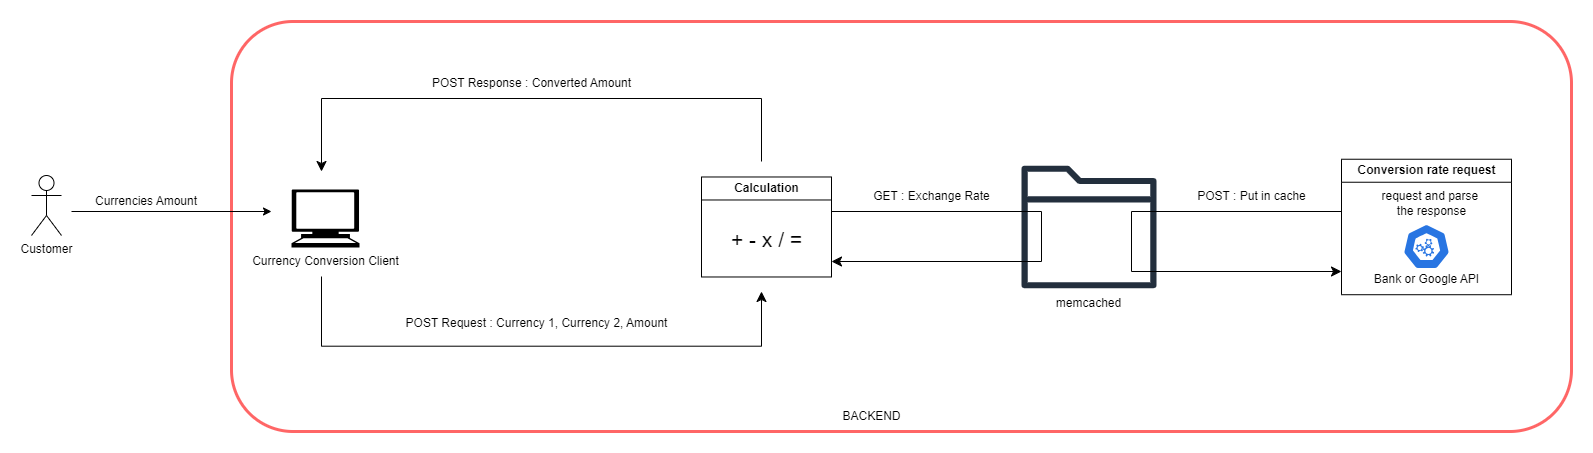

The diagram above was exported from draw.io. Its source (the exported page's mxGraphModel, read from the mxfile embedded in the PNG):
<mxGraphModel dx="1290" dy="618" grid="1" gridSize="10" guides="1" tooltips="1" connect="1" arrows="1" fold="1" page="1" pageScale="1" pageWidth="1169" pageHeight="827" math="0" shadow="0">
  <root>
    <mxCell id="WIyWlLk6GJQsqaUBKTNV-0" />
    <mxCell id="WIyWlLk6GJQsqaUBKTNV-1" parent="WIyWlLk6GJQsqaUBKTNV-0" />
    <mxCell id="UnCtkrdEEwdtypcTDr4Y-12" value="" style="rounded=1;whiteSpace=wrap;html=1;strokeColor=#FF6666;fillColor=none;strokeWidth=3;movable=0;resizable=0;rotatable=0;deletable=0;editable=0;locked=1;connectable=0;" parent="WIyWlLk6GJQsqaUBKTNV-1" vertex="1">
      <mxGeometry x="280" y="260" width="1340" height="410" as="geometry" />
    </mxCell>
    <mxCell id="N7mtW-4CPMI05262BqaR-0" value="" style="sketch=0;outlineConnect=0;fontColor=#232F3E;gradientColor=none;fillColor=#232F3D;strokeColor=none;dashed=0;verticalLabelPosition=bottom;verticalAlign=top;align=center;html=1;fontSize=12;fontStyle=0;aspect=fixed;pointerEvents=1;shape=mxgraph.aws4.folder;" parent="WIyWlLk6GJQsqaUBKTNV-1" vertex="1">
      <mxGeometry x="1070" y="404.09000000000003" width="134.88" height="122.78" as="geometry" />
    </mxCell>
    <mxCell id="3GLW-18wPVsP694NQQEP-1" value="Customer&lt;div&gt;&lt;br&gt;&lt;/div&gt;" style="shape=umlActor;verticalLabelPosition=bottom;verticalAlign=top;html=1;outlineConnect=0;" parent="WIyWlLk6GJQsqaUBKTNV-1" vertex="1">
      <mxGeometry x="80" y="414" width="30" height="60" as="geometry" />
    </mxCell>
    <mxCell id="3GLW-18wPVsP694NQQEP-10" value="Calculation" style="swimlane;html=1;" parent="WIyWlLk6GJQsqaUBKTNV-1" vertex="1">
      <mxGeometry x="750" y="415.47999999999996" width="130" height="100" as="geometry" />
    </mxCell>
    <mxCell id="3GLW-18wPVsP694NQQEP-11" value="&lt;font style=&quot;font-size: 21px;&quot;&gt;+ - x / =&lt;/font&gt;" style="text;html=1;align=center;verticalAlign=middle;resizable=0;points=[];autosize=1;strokeColor=none;fillColor=none;" parent="3GLW-18wPVsP694NQQEP-10" vertex="1">
      <mxGeometry x="20" y="42.49999999999999" width="90" height="40" as="geometry" />
    </mxCell>
    <mxCell id="3GLW-18wPVsP694NQQEP-16" value="Conversion rate request" style="swimlane;html=1;" parent="WIyWlLk6GJQsqaUBKTNV-1" vertex="1">
      <mxGeometry x="1390" y="397.74" width="170" height="135.48" as="geometry">
        <mxRectangle x="540" y="394.52" width="170" height="30" as="alternateBounds" />
      </mxGeometry>
    </mxCell>
    <mxCell id="3GLW-18wPVsP694NQQEP-7" value="" style="aspect=fixed;sketch=0;html=1;dashed=0;whitespace=wrap;verticalLabelPosition=bottom;verticalAlign=top;fillColor=#2875E2;strokeColor=#ffffff;points=[[0.005,0.63,0],[0.1,0.2,0],[0.9,0.2,0],[0.5,0,0],[0.995,0.63,0],[0.72,0.99,0],[0.5,1,0],[0.28,0.99,0]];shape=mxgraph.kubernetes.icon2;prIcon=api;" parent="3GLW-18wPVsP694NQQEP-16" vertex="1">
      <mxGeometry x="61.33999999999998" y="64.7" width="47.33" height="45.44" as="geometry" />
    </mxCell>
    <mxCell id="3GLW-18wPVsP694NQQEP-8" value="Bank or Google API" style="text;html=1;align=center;verticalAlign=middle;resizable=0;points=[];autosize=1;strokeColor=none;fillColor=none;" parent="3GLW-18wPVsP694NQQEP-16" vertex="1">
      <mxGeometry x="20.009999999999998" y="105.48" width="130" height="30" as="geometry" />
    </mxCell>
    <mxCell id="3GLW-18wPVsP694NQQEP-18" value="request and parse&amp;nbsp;&lt;div&gt;the response&lt;/div&gt;" style="text;html=1;align=center;verticalAlign=middle;resizable=0;points=[];autosize=1;strokeColor=none;fillColor=none;" parent="3GLW-18wPVsP694NQQEP-16" vertex="1">
      <mxGeometry x="30.01" y="24.700000000000003" width="120" height="40" as="geometry" />
    </mxCell>
    <mxCell id="3GLW-18wPVsP694NQQEP-23" value="" style="edgeStyle=elbowEdgeStyle;elbow=vertical;endArrow=classic;html=1;curved=0;rounded=0;endSize=8;startSize=8;" parent="WIyWlLk6GJQsqaUBKTNV-1" edge="1">
      <mxGeometry width="50" height="50" relative="1" as="geometry">
        <mxPoint x="370" y="515" as="sourcePoint" />
        <mxPoint x="810" y="530" as="targetPoint" />
        <Array as="points">
          <mxPoint x="503" y="584.7" />
        </Array>
      </mxGeometry>
    </mxCell>
    <mxCell id="3GLW-18wPVsP694NQQEP-24" value="POST Request : Currency 1, Currency 2, Amount" style="text;html=1;align=center;verticalAlign=middle;resizable=0;points=[];autosize=1;strokeColor=none;fillColor=none;" parent="WIyWlLk6GJQsqaUBKTNV-1" vertex="1">
      <mxGeometry x="440" y="547.22" width="290" height="30" as="geometry" />
    </mxCell>
    <mxCell id="3GLW-18wPVsP694NQQEP-27" value="" style="edgeStyle=elbowEdgeStyle;elbow=vertical;endArrow=classic;html=1;curved=0;rounded=0;endSize=8;startSize=8;" parent="WIyWlLk6GJQsqaUBKTNV-1" edge="1">
      <mxGeometry width="50" height="50" relative="1" as="geometry">
        <mxPoint x="810" y="400" as="sourcePoint" />
        <mxPoint x="370" y="410" as="targetPoint" />
        <Array as="points">
          <mxPoint x="558" y="337" />
        </Array>
      </mxGeometry>
    </mxCell>
    <mxCell id="3GLW-18wPVsP694NQQEP-28" value="POST Response : Converted Amount" style="text;html=1;align=center;verticalAlign=middle;resizable=0;points=[];autosize=1;strokeColor=none;fillColor=none;shadow=1;" parent="WIyWlLk6GJQsqaUBKTNV-1" vertex="1">
      <mxGeometry x="470" y="307" width="220" height="30" as="geometry" />
    </mxCell>
    <mxCell id="TPDdYIQX9i89AUVWVnUe-0" value="Currency Conversion Client" style="shape=mxgraph.signs.tech.computer;html=1;pointerEvents=1;fillColor=#000000;strokeColor=none;verticalLabelPosition=bottom;verticalAlign=top;align=center;" parent="WIyWlLk6GJQsqaUBKTNV-1" vertex="1">
      <mxGeometry x="340" y="428.02" width="68" height="58" as="geometry" />
    </mxCell>
    <mxCell id="TPDdYIQX9i89AUVWVnUe-2" value="BACKEND" style="text;html=1;align=center;verticalAlign=middle;resizable=0;points=[];autosize=1;strokeColor=none;fillColor=none;" parent="WIyWlLk6GJQsqaUBKTNV-1" vertex="1">
      <mxGeometry x="880" y="640" width="80" height="30" as="geometry" />
    </mxCell>
    <mxCell id="UnCtkrdEEwdtypcTDr4Y-4" value="GET : Exchange Rate" style="text;html=1;align=center;verticalAlign=middle;resizable=0;points=[];autosize=1;strokeColor=none;fillColor=none;" parent="WIyWlLk6GJQsqaUBKTNV-1" vertex="1">
      <mxGeometry x="910" y="420" width="140" height="30" as="geometry" />
    </mxCell>
    <mxCell id="UnCtkrdEEwdtypcTDr4Y-6" value="" style="endArrow=classic;html=1;rounded=0;" parent="WIyWlLk6GJQsqaUBKTNV-1" edge="1">
      <mxGeometry width="50" height="50" relative="1" as="geometry">
        <mxPoint x="120" y="450" as="sourcePoint" />
        <mxPoint x="320" y="450" as="targetPoint" />
      </mxGeometry>
    </mxCell>
    <mxCell id="UnCtkrdEEwdtypcTDr4Y-8" value="&lt;span style=&quot;text-wrap: nowrap;&quot;&gt;Currencies&amp;nbsp;&lt;/span&gt;&lt;span style=&quot;background-color: initial; text-wrap: nowrap;&quot;&gt;Amount&lt;/span&gt;" style="text;html=1;align=center;verticalAlign=middle;whiteSpace=wrap;rounded=0;" parent="WIyWlLk6GJQsqaUBKTNV-1" vertex="1">
      <mxGeometry x="140" y="407.02000000000004" width="110" height="65.48" as="geometry" />
    </mxCell>
    <mxCell id="N7mtW-4CPMI05262BqaR-4" value="" style="edgeStyle=elbowEdgeStyle;endArrow=classic;html=1;rounded=0;endSize=8;startSize=8;" parent="WIyWlLk6GJQsqaUBKTNV-1" edge="1">
      <mxGeometry width="50" height="50" relative="1" as="geometry">
        <mxPoint x="880" y="450" as="sourcePoint" />
        <mxPoint x="880" y="500" as="targetPoint" />
        <Array as="points">
          <mxPoint x="1090" y="470" />
        </Array>
      </mxGeometry>
    </mxCell>
    <mxCell id="N7mtW-4CPMI05262BqaR-6" value="" style="edgeStyle=elbowEdgeStyle;endArrow=classic;html=1;rounded=0;endSize=8;startSize=8;" parent="WIyWlLk6GJQsqaUBKTNV-1" edge="1">
      <mxGeometry width="50" height="50" relative="1" as="geometry">
        <mxPoint x="1390" y="450" as="sourcePoint" />
        <mxPoint x="1390" y="510" as="targetPoint" />
        <Array as="points">
          <mxPoint x="1180" y="480" />
        </Array>
      </mxGeometry>
    </mxCell>
    <mxCell id="N7mtW-4CPMI05262BqaR-7" value="POST : Put in cache" style="text;html=1;align=center;verticalAlign=middle;resizable=0;points=[];autosize=1;strokeColor=none;fillColor=none;" parent="WIyWlLk6GJQsqaUBKTNV-1" vertex="1">
      <mxGeometry x="1235" y="420" width="130" height="30" as="geometry" />
    </mxCell>
    <mxCell id="N7mtW-4CPMI05262BqaR-8" value="memcached" style="text;html=1;align=center;verticalAlign=middle;resizable=0;points=[];autosize=1;strokeColor=none;fillColor=none;" parent="WIyWlLk6GJQsqaUBKTNV-1" vertex="1">
      <mxGeometry x="1092.44" y="526.87" width="90" height="30" as="geometry" />
    </mxCell>
  </root>
</mxGraphModel>